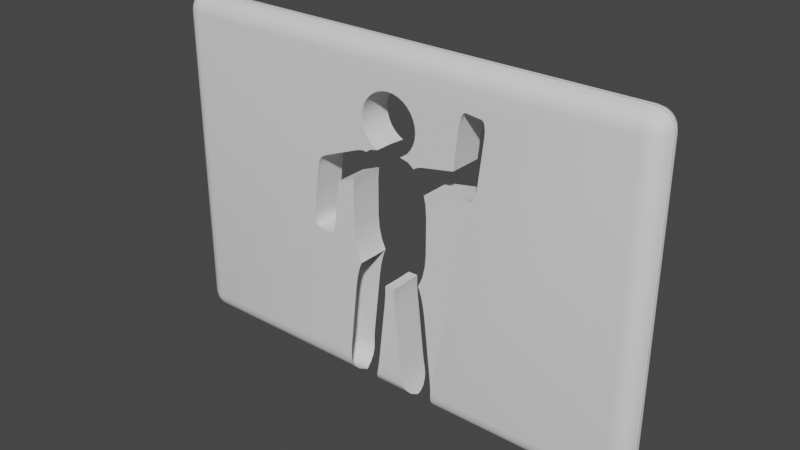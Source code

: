 # Source: wall7_def.blend  (saved by Blender 2.82.7; exported with 4.5.12 LTS)
import bpy
from mathutils import Matrix  # noqa: F401  (used for matrix-valued properties, if any)

bpy.ops.wm.read_factory_settings(use_empty=True)
scene = bpy.context.scene
scene.name = 'Scene'

# ---- collections
col_collection = bpy.data.collections.new('Collection'); scene.collection.children.link(col_collection)

# ---- node groups
ng_auto_smooth = bpy.data.node_groups.new('Auto Smooth', 'GeometryNodeTree')
_s = ng_auto_smooth.interface.new_socket(name='Geometry', in_out='OUTPUT', socket_type='NodeSocketGeometry')
_s = ng_auto_smooth.interface.new_socket(name='Geometry', in_out='INPUT', socket_type='NodeSocketGeometry')
_s = ng_auto_smooth.interface.new_socket(name='Angle', in_out='INPUT', socket_type='NodeSocketFloat')
_s.subtype = 'ANGLE'
_s.min_value = 0.0
_s.max_value = 3.142
ng_auto_smooth.is_modifier = True
_N = ng_auto_smooth.nodes; _L = ng_auto_smooth.links
n0 = _N.new('NodeGroupOutput'); n0.name = 'Group Output'; n0.location = (480, -100)
n1 = _N.new('NodeGroupInput'); n1.name = 'Group Input'; n1.location = (-420, -300)
n2 = _N.new('NodeGroupInput'); n2.name = 'Group Input.001'; n2.location = (-60, -100)
n3 = _N.new('GeometryNodeSetShadeSmooth'); n3.name = 'Set Shade Smooth'; n3.location = (120, -100)
n3.domain = 'EDGE'
n4 = _N.new('GeometryNodeSetShadeSmooth'); n4.name = 'Set Shade Smooth.001'; n4.location = (300, -100)
n5 = _N.new('GeometryNodeInputMeshEdgeAngle'); n5.name = 'Edge Angle'; n5.location = (-420, -220)
n6 = _N.new('GeometryNodeInputEdgeSmooth'); n6.name = 'Is Edge Smooth'; n6.location = (-60, -160)
n7 = _N.new('GeometryNodeInputShadeSmooth'); n7.name = 'Is Face Smooth'; n7.location = (-240, -340)
n8 = _N.new('FunctionNodeBooleanMath'); n8.name = 'Boolean Math'; n8.location = (-60, -220)
n9 = _N.new('FunctionNodeCompare'); n9.name = 'Compare'; n9.location = (-240, -180)
n9.operation = 'LESS_EQUAL'
_L.new(n5.outputs[0], n9.inputs[0])
_L.new(n4.outputs[0], n0.inputs[0])
_L.new(n1.outputs[1], n9.inputs[1])
_L.new(n9.outputs[0], n8.inputs[0])
_L.new(n7.outputs[0], n8.inputs[1])
_L.new(n2.outputs[0], n3.inputs[0])
_L.new(n6.outputs[0], n3.inputs[1])
_L.new(n3.outputs[0], n4.inputs[0])
_L.new(n8.outputs[0], n3.inputs[2])
n0.is_active_output = True

# ---- world
world_world = bpy.data.worlds.new('World'); scene.world = world_world
world_world.use_nodes = True; world_world.node_tree.nodes.clear()
_N = world_world.node_tree.nodes; _L = world_world.node_tree.links
n0 = _N.new('ShaderNodeOutputWorld'); n0.name = 'World Output'; n0.location = (300, 300)
n1 = _N.new('ShaderNodeBackground'); n1.name = 'Background'; n1.location = (10, 300)
n1.inputs[0].default_value = (0.05088, 0.05088, 0.05088, 1.0)
_L.new(n1.outputs[0], n0.inputs[0])
n0.is_active_output = True
world_world.color = (0.05088, 0.05088, 0.05088)
world_world.use_sun_shadow = False
world_world.sun_shadow_jitter_overblur = 0.0

# ---- meshes
me_cube = bpy.data.meshes.new('Cube')
me_cube.from_pydata([(-0.9556, 0.05507, -0.2043), (-0.7623, 0.05507, -1.018), (-0.9331, 0.05507, -0.502), (-0.8671, 0.05507, -0.7796), (-0.2958, 0.05507, 1.783), (-0.9556, 0.05507, 0.633), (-0.4665, 0.05507, 1.744), (-0.9331, 0.05507, 0.9306), (1.025, 0.05507, -0.2043), (1.003, 0.05507, -0.502), (0.9365, 0.05507, -0.7796), (0.8317, 0.05507, -1.018), (0.3652, 0.05507, 1.783), (1.025, 0.05507, 0.633), (0.5359, 0.05507, 1.744), (1.003, 0.05507, 0.9306), (5.558, 0.4, 3.658), (5.558, -0.04166, 4.1), (6.0, -0.04166, 3.658), (5.558, 0.3784, 3.795), (5.558, 0.3157, 3.918), (5.695, 0.3784, 3.658), (5.698, 0.3528, 3.799), (5.694, 0.2936, 3.912), (5.818, 0.3157, 3.658), (5.812, 0.2933, 3.794), (5.792, 0.2513, 3.892), (5.695, -0.04166, 4.078), (5.818, -0.04166, 4.016), (5.558, 0.09484, 4.078), (5.699, 0.09846, 4.053), (5.812, 0.09389, 3.994), (5.558, 0.2179, 4.016), (5.694, 0.2121, 3.993), (5.792, 0.192, 3.951), (5.978, 0.09484, 3.658), (5.916, 0.2179, 3.658), (5.978, -0.04166, 3.795), (5.953, 0.09925, 3.798), (5.894, 0.2119, 3.794), (5.916, -0.04166, 3.918), (5.893, 0.09424, 3.912), (5.851, 0.192, 3.892), (5.558, -0.04166, -4.1), (5.558, 0.4, -3.658), (6.0, -0.04166, -3.658), (5.558, 0.09484, -4.078), (5.558, 0.2179, -4.016), (5.695, -0.04166, -4.078), (5.698, 0.09925, -4.053), (5.694, 0.2119, -3.994), (5.818, -0.04166, -4.016), (5.812, 0.09424, -3.993), (5.792, 0.192, -3.951), (5.695, 0.3784, -3.658), (5.818, 0.3157, -3.658), (5.558, 0.3784, -3.795), (5.699, 0.3528, -3.798), (5.812, 0.2936, -3.794), (5.558, 0.3157, -3.918), (5.694, 0.2933, -3.912), (5.792, 0.2513, -3.892), (5.978, -0.04166, -3.795), (5.916, -0.04166, -3.918), (5.978, 0.09484, -3.658), (5.953, 0.09846, -3.799), (5.894, 0.09389, -3.912), (5.916, 0.2179, -3.658), (5.893, 0.2121, -3.794), (5.851, 0.192, -3.892), (6.0, 0.04166, 3.658), (5.558, 0.04166, 4.1), (5.558, -0.4, 3.658), (5.978, 0.04166, 3.795), (5.916, 0.04166, 3.918), (5.978, -0.09484, 3.658), (5.953, -0.09846, 3.799), (5.894, -0.09389, 3.912), (5.916, -0.2179, 3.658), (5.893, -0.2121, 3.794), (5.851, -0.192, 3.892), (5.558, -0.09484, 4.078), (5.558, -0.2179, 4.016), (5.695, 0.04166, 4.078), (5.698, -0.09925, 4.053), (5.694, -0.2119, 3.994), (5.818, 0.04166, 4.016), (5.812, -0.09424, 3.993), (5.792, -0.192, 3.951), (5.695, -0.3784, 3.658), (5.818, -0.3157, 3.658), (5.558, -0.3784, 3.795), (5.699, -0.3528, 3.798), (5.812, -0.2936, 3.794), (5.558, -0.3157, 3.918), (5.694, -0.2933, 3.912), (5.792, -0.2513, 3.892), (6.0, 0.04166, -3.658), (5.558, -0.4, -3.658), (5.558, 0.04166, -4.1), (5.978, -0.09484, -3.658), (5.916, -0.2179, -3.658), (5.978, 0.04166, -3.795), (5.953, -0.09925, -3.798), (5.894, -0.2119, -3.794), (5.916, 0.04166, -3.918), (5.893, -0.09424, -3.912), (5.851, -0.192, -3.892), (5.558, -0.3784, -3.795), (5.558, -0.3157, -3.918), (5.695, -0.3784, -3.658), (5.698, -0.3528, -3.799), (5.694, -0.2936, -3.912), (5.818, -0.3157, -3.658), (5.812, -0.2933, -3.794), (5.792, -0.2513, -3.892), (5.695, 0.04166, -4.078), (5.818, 0.04166, -4.016), (5.558, -0.09484, -4.078), (5.699, -0.09846, -4.053), (5.812, -0.09389, -3.994), (5.558, -0.2179, -4.016), (5.694, -0.2121, -3.993), (5.792, -0.192, -3.951), (-5.558, 0.4, 3.658), (-6.0, -0.04166, 3.658), (-5.558, -0.04166, 4.1), (-5.695, 0.3784, 3.658), (-5.818, 0.3157, 3.658), (-5.558, 0.3784, 3.795), (-5.699, 0.3528, 3.798), (-5.812, 0.2936, 3.794), (-5.558, 0.3157, 3.918), (-5.694, 0.2933, 3.912), (-5.792, 0.2513, 3.892), (-5.978, -0.04166, 3.795), (-5.916, -0.04166, 3.918), (-5.978, 0.09484, 3.658), (-5.953, 0.09846, 3.799), (-5.894, 0.09389, 3.912), (-5.916, 0.2179, 3.658), (-5.893, 0.2121, 3.794), (-5.851, 0.192, 3.892), (-5.558, 0.09484, 4.078), (-5.558, 0.2179, 4.016), (-5.695, -0.04166, 4.078), (-5.698, 0.09925, 4.053), (-5.694, 0.2119, 3.994), (-5.818, -0.04166, 4.016), (-5.812, 0.09424, 3.993), (-5.792, 0.192, 3.951), (-6.0, -0.04166, -3.658), (-5.558, 0.4, -3.658), (-5.558, -0.04166, -4.1), (-5.978, 0.09484, -3.658), (-5.916, 0.2179, -3.658), (-5.978, -0.04166, -3.795), (-5.953, 0.09925, -3.798), (-5.894, 0.2119, -3.794), (-5.916, -0.04166, -3.918), (-5.893, 0.09424, -3.912), (-5.851, 0.192, -3.892), (-5.558, 0.3784, -3.795), (-5.558, 0.3157, -3.918), (-5.695, 0.3784, -3.658), (-5.698, 0.3528, -3.799), (-5.694, 0.2936, -3.912), (-5.818, 0.3157, -3.658), (-5.812, 0.2933, -3.794), (-5.792, 0.2513, -3.892), (-5.695, -0.04166, -4.078), (-5.818, -0.04166, -4.016), (-5.558, 0.09484, -4.078), (-5.699, 0.09846, -4.053), (-5.812, 0.09389, -3.994), (-5.558, 0.2179, -4.016), (-5.694, 0.2121, -3.993), (-5.792, 0.192, -3.951), (-6.0, 0.04166, 3.658), (-5.558, -0.4, 3.658), (-5.558, 0.04166, 4.1), (-5.978, -0.09484, 3.658), (-5.916, -0.2179, 3.658), (-5.978, 0.04166, 3.795), (-5.953, -0.09925, 3.798), (-5.894, -0.2119, 3.794), (-5.916, 0.04166, 3.918), (-5.893, -0.09424, 3.912), (-5.851, -0.192, 3.892), (-5.558, -0.3784, 3.795), (-5.558, -0.3157, 3.918), (-5.695, -0.3784, 3.658), (-5.698, -0.3528, 3.799), (-5.694, -0.2936, 3.912), (-5.818, -0.3157, 3.658), (-5.812, -0.2933, 3.794), (-5.792, -0.2513, 3.892), (-5.695, 0.04166, 4.078), (-5.818, 0.04166, 4.016), (-5.558, -0.09484, 4.078), (-5.699, -0.09846, 4.053), (-5.812, -0.09389, 3.994), (-5.558, -0.2179, 4.016), (-5.694, -0.2121, 3.993), (-5.792, -0.192, 3.951), (-5.558, 0.04166, -4.1), (-5.558, -0.4, -3.658), (-6.0, 0.04166, -3.658), (-5.558, -0.09484, -4.078), (-5.558, -0.2179, -4.016), (-5.695, 0.04166, -4.078), (-5.698, -0.09925, -4.053), (-5.694, -0.2119, -3.994), (-5.818, 0.04166, -4.016), (-5.812, -0.09424, -3.993), (-5.792, -0.192, -3.951), (-5.695, -0.3784, -3.658), (-5.818, -0.3157, -3.658), (-5.558, -0.3784, -3.795), (-5.699, -0.3528, -3.798), (-5.812, -0.2936, -3.794), (-5.558, -0.3157, -3.918), (-5.694, -0.2933, -3.912), (-5.792, -0.2513, -3.892), (-5.978, 0.04166, -3.795), (-5.916, 0.04166, -3.918), (-5.978, -0.09484, -3.658), (-5.953, -0.09846, -3.799), (-5.894, -0.09389, -3.912), (-5.916, -0.2179, -3.658), (-5.893, -0.2121, -3.794), (-5.851, -0.192, -3.892), (2.2, 0.4, 1.467), (2.2, -0.4, 1.467), (2.391, 0.4, 2.896), (2.391, -0.4, 2.896), (2.385, 0.4, 2.773), (2.385, -0.4, 2.773), (2.311, 0.4, 3.106), (2.311, -0.4, 3.106), (2.259, 0.4, 1.689), (2.259, -0.4, 1.689), (1.784, 0.4, 2.842), (1.784, -0.4, 2.842), (1.933, 0.4, 3.15), (1.933, -0.4, 3.15), (2.236, 0.4, 1.568), (2.236, -0.4, 1.568), (1.807, 0.4, 2.964), (1.807, -0.4, 2.964), (1.888, 0.4, 3.13), (1.888, -0.4, 3.13), (1.843, 0.4, 3.065), (1.843, -0.4, 3.065), (2.379, 0.4, 3.003), (2.379, -0.4, 3.003), (2.351, 0.4, 3.076), (2.351, -0.4, 3.076), (0.5379, 0.4, 1.73), (0.3652, 0.4, 1.771), (-0.4681, 0.4, 1.73), (0.9945, 0.4, 0.9334), (-0.9251, 0.4, 0.9342), (-0.9486, 0.4, 0.633), (-0.9251, 0.4, -0.5048), (-0.8587, 0.4, -0.7803), (0.9945, 0.4, -0.5055), (0.9282, 0.4, -0.7802), (-0.9486, 0.4, -0.2043), (-0.7574, 0.4, -1.009), (0.8269, 0.4, -1.009), (-0.2958, 0.4, 1.771), (1.018, 0.4, 0.633), (1.018, 0.4, 0.3737), (1.018, 0.4, -0.2043), (1.025, -0.4, -0.2043), (1.025, -0.4, 0.633), (0.3652, -0.4, 1.783), (-0.9556, -0.4, 0.633), (-0.7623, -0.4, -1.018), (0.5359, -0.4, 1.744), (-0.8671, -0.4, -0.7796), (-0.2958, -0.4, 1.783), (-0.4665, -0.4, 1.744), (-0.9556, -0.4, -0.2043), (-0.9331, -0.4, -0.502), (1.003, -0.4, 0.9306), (1.003, -0.4, -0.502), (-0.9331, -0.4, 0.9306), (0.8317, -0.4, -1.018), (0.9365, -0.4, -0.7796), (-1.608, -0.4, -0.5562), (-1.608, 0.4, -0.5562), (-1.564, -0.4, -0.491), (-1.564, 0.4, -0.491), (-1.654, -0.4, -0.5756), (-1.654, 0.4, -0.5756), (-2.099, -0.4, -0.4284), (-2.099, 0.4, -0.4284), (-1.505, -0.4, -0.2684), (-1.505, 0.4, -0.2684), (-1.979, -0.4, 0.8849), (-1.979, 0.4, 0.8849), (-2.111, -0.4, -0.3217), (-2.111, 0.4, -0.3217), (-2.071, -0.4, -0.5021), (-2.071, 0.4, -0.5021), (-2.031, -0.4, -0.5315), (-2.031, 0.4, -0.5315), (-2.105, -0.4, -0.1982), (-2.105, 0.4, -0.1982), (-1.527, -0.4, -0.3899), (-1.527, 0.4, -0.3899), (-1.956, -0.4, 1.006), (-1.956, 0.4, 1.006), (-1.92, -0.4, 1.108), (-1.92, 0.4, 1.108), (0.8128, 0.4, 1.706), (0.8128, -0.4, 1.706), (0.9156, -0.4, 1.733), (0.9156, 0.4, 1.733), (2.137, -0.4, 1.375), (2.131, 0.4, 1.37), (2.131, -0.4, 1.37), (1.022, 0.4, 1.138), (1.022, -0.4, 1.138), (2.047, -0.4, 1.33), (2.047, 0.4, 1.33), (2.125, -0.4, 1.367), (2.184, -0.4, 1.417), (2.184, 0.4, 1.417), (2.197, -0.4, 1.462), (2.197, 0.4, 1.462), (1.944, 0.4, 1.303), (1.944, -0.4, 1.303), (1.154, -0.4, 1.776), (1.671, -0.4, 1.868), (1.671, 0.4, 1.868), (1.154, 0.4, 1.776), (0.9469, 0.4, 1.131), (0.9547, -0.4, 1.132), (0.9547, 0.05507, 1.132), (0.7286, 0.4, 1.666), (0.7286, -0.4, 1.666), (0.6816, 0.4, 1.625), (0.6904, -0.4, 1.633), (0.6904, 0.05507, 1.633), (-0.5726, 0.1419, 1.664), (-0.5762, 0.05507, 1.665), (-0.5762, -0.4, 1.665), (-0.5726, 0.4, 1.664), (-0.6419, -0.4, 1.676), (-0.6419, 0.4, 1.676), (-1.799, -0.4, 1.234), (-1.799, 0.4, 1.234), (-1.704, -0.4, 1.281), (-1.704, 0.4, 1.281), (-0.566, 0.4, 1.659), (-1.916, 0.4, 1.113), (-0.8358, -0.4, 1.633), (-0.8358, 0.4, 1.633), (-0.9303, 0.05507, 0.9425), (-0.9223, 0.4, 0.9458), (-0.9303, -0.4, 0.9425), (-0.9586, -0.4, 0.9311), (-1.233, 0.4, 0.8199), (-1.385, 0.4, 0.7587), (-1.385, -0.4, 0.7587), (-0.7343, -0.4, 1.665), (-0.7343, 0.4, 1.665), (-1.829, 0.4, 1.211), (-1.874, -0.4, 1.177), (-1.874, 0.4, 1.177), (-1.916, -0.4, 1.121), (-1.916, -0.4, 1.113), (-1.916, 0.4, 1.121), (0.1592, -0.4, -1.596), (0.1592, 0.4, -1.596), (0.158, -0.4, -1.389), (0.158, 0.4, -1.389), (0.1763, -0.4, -1.817), (0.1763, 0.4, -1.817), (1.116, -0.09484, -4.078), (1.149, 0.2252, -4.008), (1.146, 0.2179, -4.016), (1.116, 0.09484, -4.078), (1.149, -0.2252, -4.008), (1.146, -0.2179, -4.016), (0.1609, -0.4, -1.355), (0.1619, 0.4, -1.343), (0.1609, 0.05507, -1.355), (1.106, 0.03581, -4.099), (1.105, 0.04166, -4.1), (1.106, -0.03581, -4.099), (1.105, -0.04166, -4.1), (1.176, -0.4, -3.261), (1.176, 0.4, -3.261), (1.169, 0.3157, -3.918), (1.179, 0.3408, -3.869), (1.169, -0.3157, -3.918), (1.179, -0.3408, -3.869), (1.193, -0.4, -3.482), (1.193, 0.4, -3.482), (1.194, 0.4, -3.658), (1.185, 0.3784, -3.795), (1.194, 0.3951, -3.689), (1.185, -0.3784, -3.795), (1.194, -0.3951, -3.689), (1.194, -0.4, -3.658), (0.4785, 0.2868, -3.947), (0.4785, -0.2868, -3.947), (0.5104, 0.2179, -4.016), (0.5386, 0.09836, -4.077), (0.5104, -0.2179, -4.016), (0.5386, -0.09836, -4.077), (0.4694, 0.3157, -3.918), (0.4307, 0.3784, -3.795), (0.4694, -0.3157, -3.918), (0.3479, -0.4, -3.354), (0.3479, 0.4, -3.354), (0.4244, 0.3815, -3.775), (0.4244, -0.3815, -3.775), (0.4307, -0.3784, -3.795), (0.8736, -0.4, -1.131), (0.8736, 0.4, -1.131), (0.8252, -0.4, -1.027), (0.8209, 0.4, -1.017), (0.8252, 0.05507, -1.027), (0.5569, 0.04166, -4.1), (0.5569, -0.04166, -4.1), (1.004, -0.4, -1.724), (1.004, 0.4, -1.724), (0.9723, -0.4, -1.506), (0.9723, 0.4, -1.506), (0.54, -0.09484, -4.078), (0.54, 0.09484, -4.078), (0.3798, -0.4, -3.573), (0.3798, 0.4, -3.573), (0.9278, -0.4, -1.303), (0.9278, 0.4, -1.303), (0.3987, -0.4, -3.658), (0.3987, 0.4, -3.658), (-0.8925, -0.4, -1.479), (-0.8925, 0.4, -1.479), (-0.9244, -0.4, -1.698), (-0.9244, 0.4, -1.698), (-0.4587, -0.1499, -4.05), (-0.4587, 0.1499, -4.05), (-0.8479, 0.4, -1.277), (-0.8479, -0.4, -1.277), (-0.4976, 0.04166, -4.1), (-0.4976, -0.04166, -4.1), (-0.4807, 0.09484, -4.078), (-0.4807, -0.09484, -4.078), (-0.3, 0.4, -3.546), (-0.3, -0.4, -3.546), (-0.7568, -0.4, -1.025), (-0.7938, -0.4, -1.105), (-0.7568, 0.05507, -1.025), (-0.7526, 0.4, -1.016), (-0.7938, 0.4, -1.105), (-0.2681, 0.4, -3.328), (-0.2681, -0.4, -3.328), (-0.3591, 0.3784, -3.795), (-0.3591, -0.3784, -3.795), (-0.3446, 0.3857, -3.749), (-0.3446, -0.3857, -3.749), (-0.3987, -0.313, -3.921), (-0.3979, -0.3157, -3.918), (-0.3979, 0.3157, -3.918), (-0.3987, 0.313, -3.921), (-0.3247, 0.4, -3.658), (-0.3247, -0.4, -3.658), (-0.4427, -0.2179, -4.016), (-0.4427, 0.2179, -4.016), (-1.114, 0.3993, -3.663), (-1.114, -0.3993, -3.663), (-1.103, 0.3784, -3.795), (-1.103, -0.3784, -3.795), (-1.099, -0.3542, -3.842), (-1.099, 0.3542, -3.842), (-1.114, 0.4, -3.658), (-1.114, -0.4, -3.658), (-1.096, 0.4, -3.235), (-1.096, -0.4, -3.235), (-1.113, 0.4, -3.456), (-1.113, -0.4, -3.456), (-0.07819, 0.4, -1.363), (-0.07886, -0.4, -1.355), (-0.07886, 0.05507, -1.355), (-0.07819, -0.4, -1.363), (-0.07987, 0.4, -1.343), (-1.07, -0.2514, -3.982), (-1.07, 0.2514, -3.982), (-1.027, -0.1057, -4.073), (-1.027, 0.1057, -4.073), (-1.054, -0.2179, -4.016), (-1.054, 0.2179, -4.016), (-0.09646, -0.4, -1.79), (-0.09646, 0.4, -1.79), (-1.083, -0.3157, -3.918), (-1.083, 0.3157, -3.918), (-0.9856, 0.04166, -4.1), (-0.9856, -0.04166, -4.1), (-1.018, 0.09484, -4.078), (-1.018, -0.09484, -4.078), (-0.07934, 0.4, -1.57), (-0.07934, -0.4, -1.57), (-0.6251, -0.4, 2.146), (-0.6251, 0.4, 2.146), (-0.5603, 0.4, 2.025), (-0.5603, -0.4, 2.025), (0.2997, 0.4, 1.771), (0.3224, -0.4, 1.783), (0.3224, 0.05507, 1.783), (-0.665, -0.4, 2.278), (-0.665, 0.4, 2.278), (0.542, -0.4, 1.947), (0.542, 0.4, 1.947), (0.5186, -0.4, 1.919), (0.5186, 0.4, 1.919), (0.4123, -0.4, 2.998), (0.4123, 0.4, 2.998), (0.2911, -0.4, 3.062), (0.2911, 0.4, 3.062), (0.6058, -0.4, 2.025), (0.6058, 0.4, 2.025), (0.1596, -0.4, 3.102), (0.1596, 0.4, 3.102), (-0.2456, -0.4, 3.062), (-0.2456, 0.4, 3.062), (-0.6784, -0.4, 2.415), (-0.6784, 0.4, 2.415), (-0.2541, 0.4, 1.771), (-0.2768, -0.4, 1.783), (-0.2768, 0.05507, 1.783), (-0.3668, -0.4, 2.998), (-0.3668, 0.4, 2.998), (-0.6658, -0.4, 2.286), (-0.6658, 0.4, 2.286), (0.7105, -0.4, 2.551), (0.7105, 0.4, 2.551), (0.5186, -0.4, 2.91), (0.5186, 0.4, 2.91), (0.6706, -0.4, 2.683), (0.6706, 0.4, 2.683), (0.724, -0.4, 2.415), (0.724, 0.4, 2.415), (-0.4731, 0.4, 1.919), (-0.4731, -0.4, 1.919), (-0.3668, 0.4, 1.832), (-0.3668, -0.4, 1.832), (0.02277, -0.4, 3.116), (0.02277, 0.4, 3.116), (0.7105, -0.4, 2.278), (0.7105, 0.4, 2.278), (0.4123, -0.4, 1.832), (0.4123, 0.4, 1.832), (0.6706, -0.4, 2.146), (0.6706, 0.4, 2.146), (-0.6251, -0.4, 2.683), (-0.6251, 0.4, 2.683), (-0.5603, -0.4, 2.804), (-0.5603, 0.4, 2.804), (-0.665, -0.4, 2.551), (-0.665, 0.4, 2.551), (-0.4731, -0.4, 2.91), (-0.4731, 0.4, 2.91), (-0.114, -0.4, 3.102), (-0.114, 0.4, 3.102), (0.6058, -0.4, 2.804), (0.6058, 0.4, 2.804)], [], [(8, 275, 276, 13), (12, 277, 513, 514), (0, 2, 264, 268), (2, 3, 265, 264), (3, 1, 269, 265), (4, 6, 260, 271), (6, 348, 347, 357, 260), (5, 263, 262, 7), (7, 262, 362, 361), (8, 274, 266, 9), (9, 266, 267, 10), (10, 267, 270, 11), (12, 259, 258, 14), (14, 258, 344, 346), (13, 15, 261, 272), (15, 341, 339, 261), (1, 3, 281, 279), (3, 2, 285, 281), (2, 0, 284, 285), (4, 271, 533, 535), (13, 272, 273, 274, 8), (12, 14, 280, 277), (14, 346, 345, 280), (15, 13, 276, 286), (153, 503, 502, 205), (207, 178, 125, 151), (98, 72, 321, 323, 328, 276, 275, 287, 290, 289, 425, 423, 438, 432, 430, 395, 401, 408), (17, 126, 180, 71), (45, 18, 70, 97), (16, 19, 22, 21), (19, 20, 23, 22), (20, 32, 33, 23), (21, 22, 25, 24), (22, 23, 26, 25), (23, 33, 34, 26), (17, 27, 30, 29), (27, 28, 31, 30), (28, 40, 41, 31), (29, 30, 33, 32), (30, 31, 34, 33), (31, 41, 42, 34), (18, 35, 38, 37), (35, 36, 39, 38), (36, 24, 25, 39), (37, 38, 41, 40), (38, 39, 42, 41), (39, 25, 26, 42), (26, 34, 42), (43, 46, 49, 48), (46, 47, 50, 49), (47, 59, 60, 50), (48, 49, 52, 51), (49, 50, 53, 52), (50, 60, 61, 53), (44, 54, 57, 56), (54, 55, 58, 57), (55, 67, 68, 58), (56, 57, 60, 59), (57, 58, 61, 60), (58, 68, 69, 61), (45, 62, 65, 64), (62, 63, 66, 65), (63, 51, 52, 66), (64, 65, 68, 67), (65, 66, 69, 68), (66, 52, 53, 69), (53, 61, 69), (70, 73, 76, 75), (73, 74, 77, 76), (74, 86, 87, 77), (75, 76, 79, 78), (76, 77, 80, 79), (77, 87, 88, 80), (71, 81, 84, 83), (81, 82, 85, 84), (82, 94, 95, 85), (83, 84, 87, 86), (84, 85, 88, 87), (85, 95, 96, 88), (72, 89, 92, 91), (89, 90, 93, 92), (90, 78, 79, 93), (91, 92, 95, 94), (92, 93, 96, 95), (93, 79, 80, 96), (80, 88, 96), (97, 100, 103, 102), (100, 101, 104, 103), (101, 113, 114, 104), (102, 103, 106, 105), (103, 104, 107, 106), (104, 114, 115, 107), (98, 108, 111, 110), (108, 109, 112, 111), (109, 121, 122, 112), (110, 111, 114, 113), (111, 112, 115, 114), (112, 122, 123, 115), (99, 116, 119, 118), (116, 117, 120, 119), (117, 105, 106, 120), (118, 119, 122, 121), (119, 120, 123, 122), (120, 106, 107, 123), (107, 115, 123), (124, 127, 130, 129), (127, 128, 131, 130), (128, 140, 141, 131), (129, 130, 133, 132), (130, 131, 134, 133), (131, 141, 142, 134), (125, 135, 138, 137), (135, 136, 139, 138), (136, 148, 149, 139), (137, 138, 141, 140), (138, 139, 142, 141), (139, 149, 150, 142), (126, 143, 146, 145), (143, 144, 147, 146), (144, 132, 133, 147), (145, 146, 149, 148), (146, 147, 150, 149), (147, 133, 134, 150), (134, 142, 150), (151, 154, 157, 156), (154, 155, 158, 157), (155, 167, 168, 158), (156, 157, 160, 159), (157, 158, 161, 160), (158, 168, 169, 161), (152, 162, 165, 164), (162, 163, 166, 165), (163, 175, 176, 166), (164, 165, 168, 167), (165, 166, 169, 168), (166, 176, 177, 169), (153, 170, 173, 172), (170, 171, 174, 173), (171, 159, 160, 174), (172, 173, 176, 175), (173, 174, 177, 176), (174, 160, 161, 177), (161, 169, 177), (178, 181, 184, 183), (181, 182, 185, 184), (182, 194, 195, 185), (183, 184, 187, 186), (184, 185, 188, 187), (185, 195, 196, 188), (179, 189, 192, 191), (189, 190, 193, 192), (190, 202, 203, 193), (191, 192, 195, 194), (192, 193, 196, 195), (193, 203, 204, 196), (180, 197, 200, 199), (197, 198, 201, 200), (198, 186, 187, 201), (199, 200, 203, 202), (200, 201, 204, 203), (201, 187, 188, 204), (188, 196, 204), (205, 208, 211, 210), (208, 209, 212, 211), (209, 221, 222, 212), (210, 211, 214, 213), (211, 212, 215, 214), (212, 222, 223, 215), (206, 216, 219, 218), (216, 217, 220, 219), (217, 229, 230, 220), (218, 219, 222, 221), (219, 220, 223, 222), (220, 230, 231, 223), (207, 224, 227, 226), (224, 225, 228, 227), (225, 213, 214, 228), (226, 227, 230, 229), (227, 228, 231, 230), (228, 214, 215, 231), (215, 223, 231), (153, 205, 210, 170), (170, 210, 213, 171), (171, 213, 225, 159), (159, 225, 224, 156), (156, 224, 207, 151), (43, 394, 393, 385, 46), (46, 385, 384, 47), (47, 384, 383, 397, 59), (59, 397, 398, 404, 56), (56, 404, 405, 403, 44), (18, 45, 64, 35), (35, 64, 67, 36), (36, 67, 55, 24), (24, 55, 54, 21), (21, 54, 44, 16), (206, 179, 191, 216), (216, 191, 194, 217), (217, 194, 182, 229), (229, 182, 181, 226), (226, 181, 178, 207), (72, 98, 110, 89), (89, 110, 113, 90), (90, 113, 101, 78), (78, 101, 100, 75), (75, 100, 97, 70), (124, 152, 164, 127), (127, 164, 167, 128), (128, 167, 155, 140), (140, 155, 154, 137), (137, 154, 151, 125), (71, 180, 199, 81), (81, 199, 202, 82), (82, 202, 190, 94), (94, 190, 189, 91), (91, 189, 179, 72), (17, 71, 83, 27), (27, 83, 86, 28), (28, 86, 74, 40), (40, 74, 73, 37), (37, 73, 70, 18), (205, 502, 505, 208), (208, 505, 494, 496, 209), (209, 496, 492, 500, 221), (221, 500, 479, 478, 218), (218, 478, 476, 482, 206), (180, 126, 145, 197), (197, 145, 148, 198), (198, 148, 136, 186), (186, 136, 135, 183), (183, 135, 125, 178), (126, 17, 29, 143), (143, 29, 32, 144), (144, 32, 20, 132), (132, 20, 19, 129), (129, 19, 16, 124), (99, 43, 48, 116), (116, 48, 51, 117), (117, 51, 63, 105), (105, 63, 62, 102), (102, 62, 45, 97), (152, 124, 370, 372, 375, 358, 316, 314, 302, 310, 304, 298, 306, 308, 296, 292, 294, 312, 300, 366, 365, 263, 268, 264, 265, 269, 459, 460, 448, 443, 445, 483, 485, 481), (238, 239, 245, 244), (253, 252, 250, 251), (234, 235, 255, 254), (251, 250, 244, 245), (243, 242, 248, 249), (247, 246, 232, 233), (249, 248, 252, 253), (256, 257, 239, 238), (241, 240, 246, 247), (254, 255, 257, 256), (179, 538, 531, 564, 560, 562, 566, 536, 529, 568, 552, 527, 523, 521, 542, 570, 544, 540, 546, 554, 558, 525, 517, 335, 336, 243, 249, 253, 251, 245, 239, 257, 255, 235, 72), (236, 237, 235, 234), (233, 232, 332, 331), (240, 241, 237, 236), (16, 234, 254, 256, 238, 244, 250, 252, 248, 242, 337, 338, 518, 526, 559, 555, 547, 541, 545, 571, 543, 522, 524, 528, 553, 569, 530, 537, 567, 563, 561, 565, 532, 539, 124), (288, 7, 361, 363), (284, 0, 5, 278), (289, 11, 427, 425), (16, 273, 272, 261, 339, 324, 333, 327, 322, 330, 332, 232, 246, 240, 236, 234), (287, 9, 10, 290), (206, 284, 278, 288, 364, 367, 299, 311, 293, 291, 295, 307, 305, 297, 303), (278, 5, 7, 288), (275, 8, 9, 287), (290, 10, 11, 289), (263, 5, 0, 268), (283, 6, 4, 282), (315, 316, 358, 374), (310, 309, 303, 304), (309, 310, 302, 301), (301, 302, 314, 313), (311, 312, 294, 293), (313, 314, 316, 315), (306, 305, 307, 308), (308, 307, 295, 296), (299, 300, 312, 311), (303, 309, 301, 313, 315, 374, 373, 371, 353, 355, 359, 368, 351, 349, 283, 282, 534, 551, 549, 511, 508, 515, 538, 179, 206), (298, 297, 305, 306), (304, 303, 297, 298), (293, 294, 292, 291), (300, 299, 367, 366), (291, 292, 296, 295), (340, 341, 15, 286), (334, 333, 324, 325), (333, 334, 326, 327), (317, 318, 343, 342), (338, 320, 317, 342, 344, 258, 259, 512, 557, 520, 518), (331, 329, 321, 72, 235, 237, 241, 247, 233), (328, 326, 334, 325, 340, 286, 276), (325, 324, 339, 341, 340), (330, 329, 331, 332), (342, 343, 345, 346, 344), (322, 323, 321, 329, 330), (327, 326, 328, 323, 322), (320, 319, 318, 317), (336, 337, 242, 243), (319, 320, 338, 337, 336, 335), (363, 361, 362, 365, 366, 367, 364), (354, 353, 371, 372, 370), (363, 364, 288), (365, 362, 262, 263), (368, 369, 352, 351), (375, 373, 374, 358), (359, 360, 369, 368), (372, 371, 373, 375), (356, 355, 353, 354), (351, 352, 350, 347, 348, 349), (349, 348, 6, 283), (360, 359, 355, 356), (347, 350, 357), (403, 402, 396, 431, 433, 439, 424, 426, 270, 267, 266, 274, 273, 16, 44), (411, 412, 435, 452, 447, 474), (420, 421, 422, 417, 410, 409, 415, 416), (435, 429, 451, 452), (418, 419, 381, 380), (406, 400, 399, 109, 108), (426, 427, 11, 270), (390, 389, 491, 489), (441, 420, 416, 463, 465, 471), (399, 386, 387, 121, 109), (412, 414, 434, 428, 429, 435), (380, 381, 377, 376), (378, 379, 389, 390, 388), (419, 418, 436, 437), (437, 436, 440, 421, 420, 441), (416, 415, 469, 463), (440, 436, 418, 380, 376, 378, 388, 488, 490, 507, 498, 462, 455, 472), (376, 377, 379, 378), (409, 410, 413, 414, 412, 411), (382, 391, 392, 99, 118), (387, 382, 118, 121), (408, 407, 406, 108, 98), (415, 409, 411, 474, 470, 469), (392, 394, 43, 99), (477, 480, 501, 163, 162), (501, 493, 497, 175, 163), (482, 486, 484, 444, 442, 449, 457, 456, 279, 281, 285, 284, 206), (497, 495, 504, 172, 175), (504, 503, 153, 172), (464, 468, 417, 422), (473, 446, 453, 434, 414, 413), (453, 450, 428, 434), (471, 454, 461, 499, 506, 487, 491, 389, 379, 377, 381, 419, 437, 441), (458, 459, 269, 1), (468, 467, 473, 413, 410, 417), (481, 475, 477, 162, 152), (472, 466, 464, 422, 421, 440), (489, 488, 388, 390), (456, 458, 1, 279), (450, 451, 429, 428), (540, 541, 547, 546), (542, 543, 571, 570), (570, 571, 545, 544), (515, 516, 539, 532, 531, 538), (554, 555, 559, 558), (546, 547, 555, 554), (517, 519, 556, 513, 277, 280, 345, 343, 318, 319, 335), (525, 526, 518, 520, 519, 517), (568, 569, 553, 552), (511, 510, 509, 508), (552, 553, 528, 527), (514, 512, 259, 12), (519, 520, 557, 556), (536, 537, 530, 529), (556, 557, 512, 514, 513), (521, 522, 543, 542), (551, 550, 548, 549), (508, 509, 516, 515), (539, 516, 509, 510, 548, 550, 533, 271, 260, 357, 350, 352, 369, 360, 356, 354, 370, 124), (535, 534, 282, 4), (523, 524, 522, 521), (566, 567, 537, 536), (560, 561, 563, 562), (558, 559, 526, 525), (531, 532, 565, 564), (544, 545, 541, 540), (529, 530, 569, 568), (550, 551, 534, 535, 533), (564, 565, 561, 560), (527, 528, 524, 523), (549, 548, 510, 511), (562, 563, 567, 566)])
me_cube.polygons.foreach_set('use_smooth', [True] * 383)
_uv = me_cube.uv_layers.new(name='UVMap')
_uv.uv.foreach_set('vector', [0.4666, 0.5833, 0.4666, 0.5921, 0.5334, 0.5921, 0.5334, 0.5833, 0.7083, 0.5833, 0.7083, 0.5921, 0.7137, 0.5921, 0.7137, 0.5833, 0.4666, 0.1667, 0.4429, 0.1667, 0.4427, 0.1734, 0.4666, 0.1734, 0.4429, 0.1667, 0.4208, 0.1667, 0.4208, 0.1734, 0.4427, 0.1734, 0.4208, 0.1667, 0.375, 0.1667, 0.375, 0.1734, 0.4208, 0.1734, 0.7917, 0.5833, 0.8133, 0.5833, 0.8135, 0.5766, 0.7917, 0.5766, 0.8133, 0.5833, 0.8271, 0.5833, 0.8266, 0.5816, 0.8258, 0.5766, 0.8135, 0.5766, 0.5334, 0.1667, 0.5334, 0.1734, 0.5573, 0.1734, 0.5571, 0.1667, 0.5571, 0.1667, 0.5573, 0.1734, 0.5583, 0.1734, 0.558, 0.1667, 0.4666, 0.5833, 0.4666, 0.5766, 0.4427, 0.5766, 0.4429, 0.5833, 0.4429, 0.5833, 0.4427, 0.5766, 0.4208, 0.5766, 0.4208, 0.5833, 0.4208, 0.5833, 0.4208, 0.5766, 0.375, 0.5766, 0.375, 0.5833, 0.7083, 0.5833, 0.7083, 0.5766, 0.6865, 0.5766, 0.6867, 0.5833, 0.6867, 0.5833, 0.6865, 0.5766, 0.6683, 0.5766, 0.6672, 0.5833, 0.5334, 0.5833, 0.5571, 0.5833, 0.5573, 0.5766, 0.5334, 0.5766, 0.5571, 0.5833, 0.5731, 0.5833, 0.573, 0.5766, 0.5573, 0.5766, 0.375, 0.1667, 0.4208, 0.1667, 0.4208, 0.1579, 0.375, 0.1579, 0.4208, 0.1667, 0.4429, 0.1667, 0.4429, 0.1579, 0.4208, 0.1579, 0.4429, 0.1667, 0.4666, 0.1667, 0.4666, 0.1579, 0.4429, 0.1579, 0.7917, 0.5833, 0.7917, 0.5766, 0.7865, 0.5766, 0.7893, 0.5833, 0.5334, 0.5833, 0.5334, 0.5766, 0.5127, 0.5766, 0.4666, 0.5766, 0.4666, 0.5833, 0.7083, 0.5833, 0.6867, 0.5833, 0.6867, 0.5921, 0.7083, 0.5921, 0.6867, 0.5833, 0.6672, 0.5833, 0.6672, 0.5921, 0.6867, 0.5921, 0.5571, 0.5833, 0.5334, 0.5833, 0.5334, 0.5921, 0.5571, 0.5921, 0.1342, 0.638, 0.2295, 0.638, 0.2295, 0.612, 0.1342, 0.612, 0.3885, 0.138, 0.6115, 0.138, 0.6115, 0.112, 0.3885, 0.112, 0.3885, 0.7592, 0.6115, 0.7592, 0.5419, 0.8305, 0.5418, 0.8306, 0.5417, 0.8307, 0.5193, 0.8536, 0.4938, 0.8536, 0.4847, 0.8541, 0.4762, 0.8555, 0.469, 0.8577, 0.4687, 0.8578, 0.4655, 0.8568, 0.4603, 0.8557, 0.4541, 0.8547, 0.4474, 0.8541, 0.4006, 0.8505, 0.3938, 0.8501, 0.3885, 0.8501, 0.6342, 0.638, 0.8658, 0.638, 0.8658, 0.612, 0.6342, 0.612, 0.3885, 0.638, 0.6115, 0.638, 0.6115, 0.612, 0.3885, 0.612, 0.6115, 0.4908, 0.6157, 0.4908, 0.6158, 0.4937, 0.6115, 0.4936, 0.6157, 0.4908, 0.6194, 0.4908, 0.6193, 0.4936, 0.6158, 0.4937, 0.6194, 0.4908, 0.625, 0.4908, 0.625, 0.4936, 0.6193, 0.4936, 0.6115, 0.4936, 0.6158, 0.4937, 0.6157, 0.4961, 0.6115, 0.4962, 0.6158, 0.4937, 0.6193, 0.4936, 0.6187, 0.4957, 0.6157, 0.4961, 0.6193, 0.4936, 0.625, 0.4936, 0.625, 0.4957, 0.6187, 0.4957, 0.6342, 0.638, 0.6314, 0.638, 0.6313, 0.5942, 0.6342, 0.5954, 0.6314, 0.638, 0.6288, 0.638, 0.6289, 0.5957, 0.6313, 0.5942, 0.6288, 0.638, 0.6194, 0.638, 0.6193, 0.5955, 0.6289, 0.5957, 0.6342, 0.5954, 0.6313, 0.5942, 0.6314, 0.5587, 0.6342, 0.5569, 0.6313, 0.5942, 0.6289, 0.5957, 0.6293, 0.565, 0.6314, 0.5587, 0.6289, 0.5957, 0.6193, 0.5955, 0.6187, 0.565, 0.6293, 0.565, 0.6115, 0.638, 0.6115, 0.5954, 0.6158, 0.594, 0.6157, 0.638, 0.6115, 0.5954, 0.6115, 0.5569, 0.6157, 0.5588, 0.6158, 0.594, 0.6115, 0.5569, 0.6115, 0.4962, 0.6157, 0.4961, 0.6157, 0.5588, 0.6157, 0.638, 0.6158, 0.594, 0.6193, 0.5955, 0.6194, 0.638, 0.6158, 0.594, 0.6157, 0.5588, 0.6187, 0.565, 0.6193, 0.5955, 0.6157, 0.5588, 0.6157, 0.4961, 0.6187, 0.4957, 0.6187, 0.565, 0.6187, 0.4957, 0.625, 0.4957, 0.6187, 0.5, 0.3658, 0.638, 0.3658, 0.5954, 0.3687, 0.594, 0.3686, 0.638, 0.3658, 0.5954, 0.3658, 0.5569, 0.3686, 0.5588, 0.3687, 0.594, 0.3658, 0.5569, 0.3658, 0.5, 0.3686, 0.5, 0.3686, 0.5588, 0.3686, 0.638, 0.3687, 0.594, 0.3711, 0.5955, 0.3712, 0.638, 0.3687, 0.594, 0.3686, 0.5588, 0.3707, 0.565, 0.3711, 0.5955, 0.3686, 0.5588, 0.3686, 0.5, 0.3707, 0.5, 0.3707, 0.565, 0.3885, 0.4908, 0.3885, 0.4936, 0.3842, 0.4937, 0.3843, 0.4908, 0.3885, 0.4936, 0.3885, 0.4962, 0.3843, 0.4961, 0.3842, 0.4937, 0.3885, 0.4962, 0.3885, 0.5569, 0.3843, 0.5587, 0.3843, 0.4961, 0.3843, 0.4908, 0.3842, 0.4937, 0.3807, 0.4936, 0.3806, 0.4908, 0.3842, 0.4937, 0.3843, 0.4961, 0.3813, 0.4957, 0.3807, 0.4936, 0.3843, 0.4961, 0.3843, 0.5587, 0.3813, 0.565, 0.3813, 0.4957, 0.3885, 0.638, 0.3843, 0.638, 0.3842, 0.5942, 0.3885, 0.5954, 0.3843, 0.638, 0.3806, 0.638, 0.3807, 0.5957, 0.3842, 0.5942, 0.3806, 0.638, 0.3712, 0.638, 0.3711, 0.5955, 0.3807, 0.5957, 0.3885, 0.5954, 0.3842, 0.5942, 0.3843, 0.5587, 0.3885, 0.5569, 0.3842, 0.5942, 0.3807, 0.5957, 0.3813, 0.565, 0.3843, 0.5587, 0.3807, 0.5957, 0.3711, 0.5955, 0.3707, 0.565, 0.3813, 0.565, 0.3707, 0.565, 0.3707, 0.5, 0.375, 0.565, 0.6115, 0.612, 0.6157, 0.612, 0.6158, 0.6558, 0.6115, 0.6546, 0.6157, 0.612, 0.6194, 0.612, 0.6193, 0.6543, 0.6158, 0.6558, 0.6194, 0.612, 0.6288, 0.612, 0.6289, 0.6545, 0.6193, 0.6543, 0.6115, 0.6546, 0.6158, 0.6558, 0.6157, 0.6913, 0.6115, 0.6931, 0.6158, 0.6558, 0.6193, 0.6543, 0.6187, 0.685, 0.6157, 0.6913, 0.6193, 0.6543, 0.6289, 0.6545, 0.6293, 0.685, 0.6187, 0.685, 0.6342, 0.612, 0.6342, 0.6546, 0.6313, 0.656, 0.6314, 0.612, 0.6342, 0.6546, 0.6342, 0.6931, 0.6314, 0.6912, 0.6313, 0.656, 0.6342, 0.6931, 0.6342, 0.75, 0.6314, 0.75, 0.6314, 0.6912, 0.6314, 0.612, 0.6313, 0.656, 0.6289, 0.6545, 0.6288, 0.612, 0.6313, 0.656, 0.6314, 0.6912, 0.6293, 0.685, 0.6289, 0.6545, 0.6314, 0.6912, 0.6314, 0.75, 0.6293, 0.75, 0.6293, 0.685, 0.6115, 0.7592, 0.6115, 0.7564, 0.6158, 0.7563, 0.6157, 0.7592, 0.6115, 0.7564, 0.6115, 0.7538, 0.6157, 0.7539, 0.6158, 0.7563, 0.6115, 0.7538, 0.6115, 0.6931, 0.6157, 0.6913, 0.6157, 0.7539, 0.6157, 0.7592, 0.6158, 0.7563, 0.6193, 0.7564, 0.6194, 0.7592, 0.6158, 0.7563, 0.6157, 0.7539, 0.6187, 0.7543, 0.6193, 0.7564, 0.6157, 0.7539, 0.6157, 0.6913, 0.6187, 0.685, 0.6187, 0.7543, 0.6187, 0.685, 0.625, 0.685, 0.6187, 0.75, 0.3885, 0.612, 0.3885, 0.6546, 0.3842, 0.656, 0.3843, 0.612, 0.3885, 0.6546, 0.3885, 0.6931, 0.3843, 0.6912, 0.3842, 0.656, 0.3885, 0.6931, 0.3885, 0.7538, 0.3843, 0.7539, 0.3843, 0.6912, 0.3843, 0.612, 0.3842, 0.656, 0.3807, 0.6545, 0.3806, 0.612, 0.3842, 0.656, 0.3843, 0.6912, 0.3813, 0.685, 0.3807, 0.6545, 0.3843, 0.6912, 0.3843, 0.7539, 0.3813, 0.7543, 0.3813, 0.685, 0.3885, 0.7592, 0.3843, 0.7592, 0.3842, 0.7563, 0.3885, 0.7564, 0.3843, 0.7592, 0.3806, 0.7592, 0.3807, 0.7564, 0.3842, 0.7563, 0.3806, 0.7592, 0.375, 0.7592, 0.375, 0.7564, 0.3807, 0.7564, 0.3885, 0.7564, 0.3842, 0.7563, 0.3843, 0.7539, 0.3885, 0.7538, 0.3842, 0.7563, 0.3807, 0.7564, 0.3813, 0.7543, 0.3843, 0.7539, 0.3807, 0.7564, 0.375, 0.7564, 0.375, 0.7543, 0.3813, 0.7543, 0.3658, 0.612, 0.3686, 0.612, 0.3687, 0.6558, 0.3658, 0.6546, 0.3686, 0.612, 0.3712, 0.612, 0.3711, 0.6543, 0.3687, 0.6558, 0.3712, 0.612, 0.3806, 0.612, 0.3807, 0.6545, 0.3711, 0.6543, 0.3658, 0.6546, 0.3687, 0.6558, 0.3686, 0.6913, 0.3658, 0.6931, 0.3687, 0.6558, 0.3711, 0.6543, 0.3707, 0.685, 0.3686, 0.6913, 0.3711, 0.6543, 0.3807, 0.6545, 0.3813, 0.685, 0.3707, 0.685, 0.3813, 0.685, 0.3813, 0.75, 0.375, 0.685, 0.6115, 0.2592, 0.6115, 0.2564, 0.6158, 0.2563, 0.6157, 0.2592, 0.6115, 0.2564, 0.6115, 0.2538, 0.6157, 0.2539, 0.6158, 0.2563, 0.6115, 0.2538, 0.6115, 0.1931, 0.6157, 0.1913, 0.6157, 0.2539, 0.6157, 0.2592, 0.6158, 0.2563, 0.6193, 0.2564, 0.6194, 0.2592, 0.6158, 0.2563, 0.6157, 0.2539, 0.6187, 0.2543, 0.6193, 0.2564, 0.6157, 0.2539, 0.6157, 0.1913, 0.6187, 0.185, 0.6187, 0.2543, 0.6115, 0.112, 0.6157, 0.112, 0.6158, 0.1558, 0.6115, 0.1546, 0.6157, 0.112, 0.6194, 0.112, 0.6193, 0.1543, 0.6158, 0.1558, 0.6194, 0.112, 0.625, 0.112, 0.625, 0.1545, 0.6193, 0.1543, 0.6115, 0.1546, 0.6158, 0.1558, 0.6157, 0.1913, 0.6115, 0.1931, 0.6158, 0.1558, 0.6193, 0.1543, 0.6187, 0.185, 0.6157, 0.1913, 0.6193, 0.1543, 0.625, 0.1545, 0.625, 0.185, 0.6187, 0.185, 0.8658, 0.638, 0.8658, 0.5954, 0.8687, 0.594, 0.8686, 0.638, 0.8658, 0.5954, 0.8658, 0.5569, 0.8686, 0.5588, 0.8687, 0.594, 0.8658, 0.5569, 0.8658, 0.5, 0.8686, 0.5, 0.8686, 0.5588, 0.8686, 0.638, 0.8687, 0.594, 0.8711, 0.5955, 0.8712, 0.638, 0.8687, 0.594, 0.8686, 0.5588, 0.8707, 0.565, 0.8711, 0.5955, 0.8686, 0.5588, 0.8686, 0.5, 0.8707, 0.5, 0.8707, 0.565, 0.6187, 0.2543, 0.6187, 0.25, 0.625, 0.2543, 0.3885, 0.112, 0.3885, 0.1546, 0.3842, 0.156, 0.3843, 0.112, 0.3885, 0.1546, 0.3885, 0.1931, 0.3843, 0.1912, 0.3842, 0.156, 0.3885, 0.1931, 0.3885, 0.2538, 0.3843, 0.2539, 0.3843, 0.1912, 0.3843, 0.112, 0.3842, 0.156, 0.3807, 0.1545, 0.3806, 0.112, 0.3842, 0.156, 0.3843, 0.1912, 0.3813, 0.185, 0.3807, 0.1545, 0.3843, 0.1912, 0.3843, 0.2539, 0.3813, 0.2543, 0.3813, 0.185, 0.3885, 0.2592, 0.3843, 0.2592, 0.3842, 0.2563, 0.3885, 0.2564, 0.3843, 0.2592, 0.3806, 0.2592, 0.3807, 0.2564, 0.3842, 0.2563, 0.3806, 0.2592, 0.375, 0.2592, 0.375, 0.2564, 0.3807, 0.2564, 0.3885, 0.2564, 0.3842, 0.2563, 0.3843, 0.2539, 0.3885, 0.2538, 0.3842, 0.2563, 0.3807, 0.2564, 0.3813, 0.2543, 0.3843, 0.2539, 0.3807, 0.2564, 0.375, 0.2564, 0.375, 0.2543, 0.3813, 0.2543, 0.1342, 0.638, 0.1314, 0.638, 0.1313, 0.5942, 0.1342, 0.5954, 0.1314, 0.638, 0.1288, 0.638, 0.1289, 0.5957, 0.1313, 0.5942, 0.1288, 0.638, 0.125, 0.638, 0.125, 0.5955, 0.1289, 0.5957, 0.1342, 0.5954, 0.1313, 0.5942, 0.1314, 0.5587, 0.1342, 0.5569, 0.1313, 0.5942, 0.1289, 0.5957, 0.1293, 0.565, 0.1314, 0.5587, 0.1289, 0.5957, 0.125, 0.5955, 0.125, 0.565, 0.1293, 0.565, 0.3813, 0.185, 0.3813, 0.25, 0.375, 0.185, 0.6115, 0.138, 0.6115, 0.09536, 0.6158, 0.09398, 0.6157, 0.138, 0.6115, 0.09536, 0.6115, 0.05691, 0.6157, 0.05878, 0.6158, 0.09398, 0.6115, 0.05691, 0.6115, 0.0, 0.6157, 0.0, 0.6157, 0.05878, 0.6157, 0.138, 0.6158, 0.09398, 0.6193, 0.09555, 0.6194, 0.138, 0.6158, 0.09398, 0.6157, 0.05878, 0.6187, 0.06499, 0.6193, 0.09555, 0.6157, 0.05878, 0.6157, 0.0, 0.6187, 0.0, 0.6187, 0.06499, 0.6115, 0.9908, 0.6157, 0.9908, 0.6158, 0.9937, 0.6115, 0.9936, 0.6157, 0.9908, 0.6194, 0.9908, 0.6193, 0.9936, 0.6158, 0.9937, 0.6194, 0.9908, 0.625, 0.9908, 0.625, 0.9936, 0.6193, 0.9936, 0.6115, 0.9936, 0.6158, 0.9937, 0.6157, 0.9961, 0.6115, 0.9962, 0.6158, 0.9937, 0.6193, 0.9936, 0.6187, 0.9957, 0.6157, 0.9961, 0.6193, 0.9936, 0.625, 0.9936, 0.625, 0.9957, 0.6187, 0.9957, 0.8658, 0.612, 0.8686, 0.612, 0.8687, 0.6558, 0.8658, 0.6546, 0.8686, 0.612, 0.8712, 0.612, 0.8711, 0.6543, 0.8687, 0.6558, 0.8712, 0.612, 0.875, 0.612, 0.875, 0.6545, 0.8711, 0.6543, 0.8658, 0.6546, 0.8687, 0.6558, 0.8686, 0.6913, 0.8658, 0.6931, 0.8687, 0.6558, 0.8711, 0.6543, 0.8707, 0.685, 0.8686, 0.6913, 0.8711, 0.6543, 0.875, 0.6545, 0.875, 0.685, 0.8707, 0.685, 0.6187, 0.06499, 0.6187, 0.0, 0.625, 0.06499, 0.1342, 0.612, 0.1342, 0.6546, 0.1313, 0.656, 0.1314, 0.612, 0.1342, 0.6546, 0.1342, 0.6931, 0.1314, 0.6912, 0.1313, 0.656, 0.1342, 0.6931, 0.1342, 0.75, 0.1314, 0.75, 0.1314, 0.6912, 0.1314, 0.612, 0.1313, 0.656, 0.1289, 0.6545, 0.1288, 0.612, 0.1313, 0.656, 0.1314, 0.6912, 0.1293, 0.685, 0.1289, 0.6545, 0.1314, 0.6912, 0.1314, 0.75, 0.1293, 0.75, 0.1293, 0.685, 0.3885, 0.9908, 0.3885, 0.9936, 0.3842, 0.9937, 0.3843, 0.9908, 0.3885, 0.9936, 0.3885, 0.9962, 0.3843, 0.9961, 0.3842, 0.9937, 0.3885, 0.9962, 0.3885, 1.0, 0.3843, 1.0, 0.3843, 0.9961, 0.3843, 0.9908, 0.3842, 0.9937, 0.3807, 0.9936, 0.3806, 0.9908, 0.3842, 0.9937, 0.3843, 0.9961, 0.3813, 0.9957, 0.3807, 0.9936, 0.3843, 0.9961, 0.3843, 1.0, 0.3813, 1.0, 0.3813, 0.9957, 0.3885, 0.138, 0.3843, 0.138, 0.3842, 0.09423, 0.3885, 0.09536, 0.3843, 0.138, 0.3806, 0.138, 0.3807, 0.09566, 0.3842, 0.09423, 0.3806, 0.138, 0.375, 0.138, 0.375, 0.09555, 0.3807, 0.09566, 0.3885, 0.09536, 0.3842, 0.09423, 0.3843, 0.05871, 0.3885, 0.05691, 0.3842, 0.09423, 0.3807, 0.09566, 0.3813, 0.06499, 0.3843, 0.05871, 0.3807, 0.09566, 0.375, 0.09555, 0.375, 0.06499, 0.3813, 0.06499, 0.1293, 0.685, 0.1293, 0.75, 0.125, 0.685, 0.1342, 0.638, 0.1342, 0.612, 0.1314, 0.612, 0.1314, 0.638, 0.1314, 0.638, 0.1314, 0.612, 0.1288, 0.612, 0.1288, 0.638, 0.1288, 0.638, 0.1288, 0.612, 0.125, 0.612, 0.125, 0.638, 0.3806, 0.112, 0.3806, 0.138, 0.3843, 0.138, 0.3843, 0.112, 0.3843, 0.112, 0.3843, 0.138, 0.3885, 0.138, 0.3885, 0.112, 0.3658, 0.638, 0.273, 0.638, 0.273, 0.6362, 0.2733, 0.5954, 0.3658, 0.5954, 0.3658, 0.5954, 0.2733, 0.5954, 0.2739, 0.5569, 0.3658, 0.5569, 0.3658, 0.5569, 0.2739, 0.5569, 0.2739, 0.5527, 0.2743, 0.5, 0.3658, 0.5, 0.3806, 0.4908, 0.3806, 0.3993, 0.3821, 0.3996, 0.3843, 0.3997, 0.3843, 0.4908, 0.3843, 0.4908, 0.3843, 0.3997, 0.3875, 0.3999, 0.3885, 0.3999, 0.3885, 0.4908, 0.6115, 0.638, 0.3885, 0.638, 0.3885, 0.5954, 0.6115, 0.5954, 0.6115, 0.5954, 0.3885, 0.5954, 0.3885, 0.5569, 0.6115, 0.5569, 0.6115, 0.5569, 0.3885, 0.5569, 0.3885, 0.4962, 0.6115, 0.4962, 0.6115, 0.4962, 0.3885, 0.4962, 0.3885, 0.4936, 0.6115, 0.4936, 0.6115, 0.4936, 0.3885, 0.4936, 0.3885, 0.4908, 0.6115, 0.4908, 0.3885, 0.9908, 0.6115, 0.9908, 0.6115, 0.9936, 0.3885, 0.9936, 0.3885, 0.9936, 0.6115, 0.9936, 0.6115, 0.9962, 0.3885, 0.9962, 0.3885, 0.9962, 0.6115, 0.9962, 0.6115, 1.0, 0.3885, 1.0, 0.3885, 0.05691, 0.6115, 0.05691, 0.6115, 0.09536, 0.3885, 0.09536, 0.3885, 0.09536, 0.6115, 0.09536, 0.6115, 0.138, 0.3885, 0.138, 0.6115, 0.7592, 0.3885, 0.7592, 0.3885, 0.7564, 0.6115, 0.7564, 0.6115, 0.7564, 0.3885, 0.7564, 0.3885, 0.7538, 0.6115, 0.7538, 0.6115, 0.7538, 0.3885, 0.7538, 0.3885, 0.6931, 0.6115, 0.6931, 0.6115, 0.6931, 0.3885, 0.6931, 0.3885, 0.6546, 0.6115, 0.6546, 0.6115, 0.6546, 0.3885, 0.6546, 0.3885, 0.612, 0.6115, 0.612, 0.6115, 0.2592, 0.3885, 0.2592, 0.3885, 0.2564, 0.6115, 0.2564, 0.6115, 0.2564, 0.3885, 0.2564, 0.3885, 0.2538, 0.6115, 0.2538, 0.6115, 0.2538, 0.3885, 0.2538, 0.3885, 0.1931, 0.6115, 0.1931, 0.6115, 0.1931, 0.3885, 0.1931, 0.3885, 0.1546, 0.6115, 0.1546, 0.6115, 0.1546, 0.3885, 0.1546, 0.3885, 0.112, 0.6115, 0.112, 0.6342, 0.612, 0.8658, 0.612, 0.8658, 0.6546, 0.6342, 0.6546, 0.6342, 0.6546, 0.8658, 0.6546, 0.8658, 0.6931, 0.6342, 0.6931, 0.6342, 0.6931, 0.8658, 0.6931, 0.8658, 0.75, 0.6342, 0.75, 0.6194, 0.7592, 0.6194, 0.9908, 0.6157, 0.9908, 0.6157, 0.7592, 0.6157, 0.7592, 0.6157, 0.9908, 0.6115, 0.9908, 0.6115, 0.7592, 0.6342, 0.638, 0.6342, 0.612, 0.6314, 0.612, 0.6314, 0.638, 0.6314, 0.638, 0.6314, 0.612, 0.6288, 0.612, 0.6288, 0.638, 0.6288, 0.638, 0.6288, 0.612, 0.6194, 0.612, 0.6194, 0.638, 0.6194, 0.638, 0.6194, 0.612, 0.6157, 0.612, 0.6157, 0.638, 0.6157, 0.638, 0.6157, 0.612, 0.6115, 0.612, 0.6115, 0.638, 0.1342, 0.612, 0.2295, 0.612, 0.2288, 0.6546, 0.1342, 0.6546, 0.1342, 0.6546, 0.2288, 0.6546, 0.2286, 0.658, 0.228, 0.6931, 0.1342, 0.6931, 0.1342, 0.6931, 0.228, 0.6931, 0.2277, 0.7126, 0.2274, 0.75, 0.1342, 0.75, 0.3806, 0.9908, 0.3806, 0.8976, 0.3829, 0.8979, 0.3843, 0.898, 0.3843, 0.9908, 0.3843, 0.9908, 0.3843, 0.898, 0.3883, 0.8982, 0.3885, 0.8982, 0.3885, 0.9908, 0.8658, 0.612, 0.8658, 0.638, 0.8686, 0.638, 0.8686, 0.612, 0.8686, 0.612, 0.8686, 0.638, 0.8712, 0.638, 0.8712, 0.612, 0.8712, 0.612, 0.8712, 0.638, 0.875, 0.638, 0.875, 0.612, 0.6194, 0.138, 0.6194, 0.112, 0.6157, 0.112, 0.6157, 0.138, 0.6157, 0.138, 0.6157, 0.112, 0.6115, 0.112, 0.6115, 0.138, 0.8658, 0.638, 0.6342, 0.638, 0.6342, 0.5954, 0.8658, 0.5954, 0.8658, 0.5954, 0.6342, 0.5954, 0.6342, 0.5569, 0.8658, 0.5569, 0.8658, 0.5569, 0.6342, 0.5569, 0.6342, 0.5, 0.8658, 0.5, 0.6194, 0.2592, 0.6194, 0.4908, 0.6157, 0.4908, 0.6157, 0.2592, 0.6157, 0.2592, 0.6157, 0.4908, 0.6115, 0.4908, 0.6115, 0.2592, 0.3658, 0.612, 0.3658, 0.638, 0.3686, 0.638, 0.3686, 0.612, 0.3686, 0.612, 0.3686, 0.638, 0.3712, 0.638, 0.3712, 0.612, 0.3712, 0.612, 0.3712, 0.638, 0.3806, 0.638, 0.3806, 0.612, 0.3806, 0.612, 0.3806, 0.638, 0.3843, 0.638, 0.3843, 0.612, 0.3843, 0.612, 0.3843, 0.638, 0.3885, 0.638, 0.3885, 0.612, 0.3885, 0.2592, 0.6115, 0.2592, 0.5369, 0.3369, 0.5359, 0.336, 0.5342, 0.3351, 0.5339, 0.3351, 0.5338, 0.335, 0.5307, 0.3342, 0.527, 0.3338, 0.494, 0.3311, 0.4902, 0.331, 0.4869, 0.3313, 0.4847, 0.3319, 0.4838, 0.3327, 0.4825, 0.3405, 0.483, 0.3415, 0.485, 0.3424, 0.4881, 0.3432, 0.4918, 0.3437, 0.5231, 0.3462, 0.525, 0.3493, 0.5193, 0.3552, 0.4938, 0.3552, 0.4846, 0.3557, 0.4762, 0.3571, 0.4692, 0.3592, 0.469, 0.3593, 0.4663, 0.3585, 0.4611, 0.3573, 0.4549, 0.3564, 0.4482, 0.3557, 0.4014, 0.3522, 0.3946, 0.3518, 0.3885, 0.3518, 0.6714, 0.5715, 0.6714, 0.5885, 0.8286, 0.5885, 0.8286, 0.5715, 0.875, 0.5885, 0.875, 0.5715, 0.8463, 0.5715, 0.8463, 0.5885, 0.5963, 0.5715, 0.5963, 0.5885, 0.625, 0.5885, 0.625, 0.5715, 0.8463, 0.5885, 0.8463, 0.5715, 0.8286, 0.5715, 0.8286, 0.5885, 0.5786, 0.1615, 0.5786, 0.1785, 0.5963, 0.1785, 0.5963, 0.1615, 0.4037, 0.5885, 0.4037, 0.5715, 0.375, 0.5715, 0.375, 0.5885, 0.5963, 0.1615, 0.5963, 0.1785, 0.625, 0.1785, 0.625, 0.1615, 0.6537, 0.5715, 0.6537, 0.5885, 0.6714, 0.5885, 0.6714, 0.5715, 0.4214, 0.5885, 0.4214, 0.5715, 0.4037, 0.5715, 0.4037, 0.5885, 0.625, 0.5715, 0.625, 0.5885, 0.6537, 0.5885, 0.6537, 0.5715, 0.6115, 0.9908, 0.5697, 0.8889, 0.5736, 0.8891, 0.5778, 0.8889, 0.5818, 0.888, 0.5855, 0.8867, 0.5887, 0.8849, 0.5914, 0.8826, 0.5934, 0.8801, 0.5946, 0.8774, 0.595, 0.8745, 0.5946, 0.8717, 0.5934, 0.8689, 0.5914, 0.8664, 0.5887, 0.8642, 0.5855, 0.8624, 0.5818, 0.861, 0.5778, 0.8602, 0.5736, 0.8599, 0.5694, 0.8602, 0.5654, 0.861, 0.5617, 0.8624, 0.5594, 0.8637, 0.5541, 0.851, 0.557, 0.8402, 0.5867, 0.8378, 0.5904, 0.8374, 0.5934, 0.8366, 0.5954, 0.8357, 0.596, 0.8347, 0.5947, 0.8269, 0.5938, 0.826, 0.5915, 0.8254, 0.5883, 0.8252, 0.6115, 0.7592, 0.5786, 0.5715, 0.5786, 0.5885, 0.5963, 0.5885, 0.5963, 0.5715, 0.375, 0.5885, 0.375, 0.5715, 0.373, 0.5715, 0.373, 0.5885, 0.4214, 0.5715, 0.4214, 0.5885, 0.5786, 0.5885, 0.5786, 0.5715, 0.6115, 0.4908, 0.5883, 0.4248, 0.5915, 0.4246, 0.5938, 0.424, 0.5947, 0.4231, 0.596, 0.4153, 0.5954, 0.4143, 0.5934, 0.4134, 0.5904, 0.4126, 0.5867, 0.4122, 0.557, 0.4098, 0.5541, 0.399, 0.5594, 0.3863, 0.5617, 0.3876, 0.5654, 0.389, 0.5694, 0.3898, 0.5736, 0.3901, 0.5778, 0.3898, 0.5818, 0.389, 0.5855, 0.3876, 0.5887, 0.3858, 0.5914, 0.3836, 0.5934, 0.3811, 0.5946, 0.3783, 0.595, 0.3755, 0.5946, 0.3726, 0.5934, 0.3699, 0.5914, 0.3674, 0.5887, 0.3651, 0.5855, 0.3633, 0.5818, 0.362, 0.5778, 0.3611, 0.5736, 0.3609, 0.5697, 0.3611, 0.6115, 0.2592, 0.5571, 0.1579, 0.5571, 0.1667, 0.558, 0.1667, 0.558, 0.1579, 0.4666, 0.1579, 0.4666, 0.1667, 0.5334, 0.1667, 0.5334, 0.1579, 0.375, 0.5921, 0.375, 0.5833, 0.373, 0.5833, 0.373, 0.5921, 0.6115, 0.4908, 0.5114, 0.3962, 0.5193, 0.3962, 0.5285, 0.3957, 0.5345, 0.3947, 0.5347, 0.3963, 0.5397, 0.4155, 0.5406, 0.4176, 0.5418, 0.4194, 0.5432, 0.4205, 0.5446, 0.4208, 0.5447, 0.4208, 0.5478, 0.4216, 0.5515, 0.4221, 0.5845, 0.4247, 0.5883, 0.4248, 0.4429, 0.5921, 0.4429, 0.5833, 0.4208, 0.5833, 0.4208, 0.5921, 0.3885, 0.9908, 0.4938, 0.8949, 0.5193, 0.8949, 0.5284, 0.8944, 0.5284, 0.895, 0.5231, 0.9038, 0.4918, 0.9063, 0.4881, 0.9068, 0.485, 0.9076, 0.483, 0.9085, 0.4824, 0.9095, 0.4838, 0.9173, 0.4847, 0.9181, 0.4869, 0.9187, 0.4902, 0.919, 0.5334, 0.1579, 0.5334, 0.1667, 0.5571, 0.1667, 0.5571, 0.1579, 0.4666, 0.5921, 0.4666, 0.5833, 0.4429, 0.5833, 0.4429, 0.5921, 0.4208, 0.5921, 0.4208, 0.5833, 0.375, 0.5833, 0.375, 0.5921, 0.5334, 0.1734, 0.5334, 0.1667, 0.4666, 0.1667, 0.4666, 0.1734, 0.8133, 0.5921, 0.8133, 0.5833, 0.7917, 0.5833, 0.7917, 0.5921, 0.875, 0.5911, 0.875, 0.5753, 0.8726, 0.5753, 0.8726, 0.5911, 0.4214, 0.1747, 0.4214, 0.1589, 0.4037, 0.1589, 0.4037, 0.1747, 0.4214, 0.1589, 0.4214, 0.1747, 0.5786, 0.1747, 0.5786, 0.1589, 0.5786, 0.1589, 0.5786, 0.1747, 0.5963, 0.1747, 0.5963, 0.1589, 0.4037, 0.5911, 0.4037, 0.5753, 0.375, 0.5753, 0.375, 0.5911, 0.5963, 0.1589, 0.5963, 0.1747, 0.625, 0.1747, 0.625, 0.1589, 0.1537, 0.5753, 0.1537, 0.5911, 0.1714, 0.5911, 0.1714, 0.5753, 0.1714, 0.5753, 0.1714, 0.5911, 0.3286, 0.5911, 0.3286, 0.5753, 0.4214, 0.5911, 0.4214, 0.5753, 0.4037, 0.5753, 0.4037, 0.5911, 0.4902, 0.919, 0.494, 0.9189, 0.527, 0.9162, 0.5307, 0.9158, 0.5338, 0.915, 0.5339, 0.9149, 0.5342, 0.9149, 0.5359, 0.914, 0.5376, 0.9125, 0.5391, 0.9105, 0.5498, 0.8924, 0.5507, 0.8903, 0.5511, 0.8884, 0.5508, 0.887, 0.5532, 0.8847, 0.5544, 0.8812, 0.5544, 0.8808, 0.5558, 0.8826, 0.5585, 0.8849, 0.5617, 0.8867, 0.5654, 0.888, 0.5694, 0.8889, 0.5697, 0.8889, 0.6115, 0.9908, 0.3885, 0.9908, 0.125, 0.5753, 0.125, 0.5911, 0.1537, 0.5911, 0.1537, 0.5753, 0.4037, 0.1747, 0.4037, 0.1589, 0.375, 0.1589, 0.375, 0.1747, 0.375, 0.5911, 0.375, 0.5753, 0.3463, 0.5753, 0.3463, 0.5911, 0.4214, 0.5753, 0.4214, 0.5911, 0.5704, 0.5911, 0.5704, 0.5753, 0.3463, 0.5911, 0.3463, 0.5753, 0.3286, 0.5753, 0.3286, 0.5911, 0.5731, 0.5921, 0.5731, 0.5833, 0.5571, 0.5833, 0.5571, 0.5921, 0.4214, 0.1595, 0.4214, 0.1757, 0.5786, 0.1757, 0.5786, 0.1595, 0.4214, 0.1757, 0.4214, 0.1595, 0.4037, 0.1595, 0.4037, 0.1757, 0.5963, 0.5743, 0.5963, 0.5905, 0.625, 0.5905, 0.625, 0.5743, 0.5541, 0.399, 0.5528, 0.3941, 0.552, 0.3919, 0.5508, 0.3902, 0.5495, 0.3892, 0.5528, 0.3862, 0.554, 0.3826, 0.554, 0.3812, 0.5558, 0.3836, 0.5585, 0.3858, 0.5594, 0.3863, 0.5446, 0.8292, 0.5432, 0.8295, 0.5419, 0.8305, 0.6115, 0.7592, 0.5883, 0.8252, 0.5845, 0.8253, 0.5515, 0.8279, 0.5478, 0.8284, 0.5447, 0.8292, 0.5417, 0.8307, 0.5406, 0.8324, 0.5397, 0.8345, 0.5347, 0.8537, 0.5345, 0.8551, 0.5284, 0.8541, 0.5193, 0.8536, 0.5786, 0.1595, 0.5786, 0.1757, 0.5912, 0.1757, 0.5899, 0.1687, 0.5899, 0.1595, 0.1537, 0.5743, 0.1537, 0.5905, 0.1713, 0.5905, 0.1713, 0.5743, 0.625, 0.5743, 0.625, 0.5905, 0.6458, 0.5905, 0.6458, 0.5813, 0.6506, 0.5743, 0.125, 0.5743, 0.125, 0.5905, 0.1279, 0.5905, 0.1537, 0.5905, 0.1537, 0.5743, 0.4037, 0.1757, 0.4037, 0.1595, 0.377, 0.1595, 0.375, 0.1595, 0.375, 0.1757, 0.5786, 0.5743, 0.5786, 0.5905, 0.5963, 0.5905, 0.5963, 0.5743, 0.4373, 0.1615, 0.4373, 0.1785, 0.5786, 0.1785, 0.5786, 0.1615, 0.5786, 0.5905, 0.5786, 0.5743, 0.538, 0.5743, 0.4499, 0.5743, 0.4499, 0.5905, 0.538, 0.5905, 0.4795, 0.1614, 0.4795, 0.1711, 0.4781, 0.1784, 0.5344, 0.1784, 0.5617, 0.1784, 0.5617, 0.1614, 0.4847, 0.1614, 0.5963, 0.5716, 0.5963, 0.5886, 0.625, 0.5886, 0.625, 0.5716, 0.6079, 0.5716, 0.5287, 0.8944, 0.5284, 0.895, 0.5284, 0.8944, 0.525, 0.3493, 0.5288, 0.3558, 0.5285, 0.3557, 0.5193, 0.3552, 0.4037, 0.5886, 0.4037, 0.5716, 0.375, 0.5716, 0.375, 0.5886, 0.6537, 0.5716, 0.6537, 0.5886, 0.6567, 0.5886, 0.6567, 0.5716, 0.4214, 0.5886, 0.4214, 0.5716, 0.4037, 0.5716, 0.4037, 0.5886, 0.625, 0.5716, 0.625, 0.5886, 0.6537, 0.5886, 0.6537, 0.5716, 0.5786, 0.5716, 0.5786, 0.5886, 0.5963, 0.5886, 0.5963, 0.5716, 0.375, 0.5886, 0.375, 0.5716, 0.3463, 0.5716, 0.3463, 0.5771, 0.3478, 0.5789, 0.3478, 0.5886, 0.8271, 0.5921, 0.8271, 0.5833, 0.8133, 0.5833, 0.8133, 0.5921, 0.4214, 0.5716, 0.4214, 0.5886, 0.5786, 0.5886, 0.5786, 0.5716, 0.3463, 0.5771, 0.3463, 0.5716, 0.3431, 0.5716, 0.3885, 0.3999, 0.3938, 0.3999, 0.4006, 0.3995, 0.4474, 0.3959, 0.4541, 0.3953, 0.4603, 0.3943, 0.4655, 0.3932, 0.469, 0.3921, 0.4692, 0.3922, 0.4762, 0.3943, 0.4846, 0.3957, 0.4938, 0.3962, 0.5114, 0.3962, 0.6115, 0.4908, 0.3885, 0.4908, 0.2606, 0.5569, 0.2612, 0.5943, 0.2612, 0.5954, 0.24, 0.5954, 0.2404, 0.5782, 0.2408, 0.5569, 0.4078, 0.1717, 0.4078, 0.1574, 0.404, 0.1575, 0.3805, 0.1586, 0.375, 0.1592, 0.375, 0.1699, 0.3805, 0.1705, 0.404, 0.1717, 0.2612, 0.5954, 0.2616, 0.638, 0.2396, 0.638, 0.24, 0.5954, 0.4406, 0.1571, 0.4406, 0.1721, 0.5594, 0.1721, 0.5594, 0.1571, 0.3843, 0.8503, 0.3821, 0.8504, 0.3806, 0.8507, 0.3806, 0.7592, 0.3843, 0.7592, 0.3731, 0.5766, 0.373, 0.5833, 0.375, 0.5833, 0.375, 0.5766, 0.2659, 0.5833, 0.2661, 0.5766, 0.2355, 0.5766, 0.2357, 0.5833, 0.3885, 0.3833, 0.3849, 0.3838, 0.3843, 0.384, 0.3843, 0.3675, 0.3857, 0.3678, 0.3885, 0.3682, 0.2743, 0.75, 0.2739, 0.6973, 0.2739, 0.6931, 0.3658, 0.6931, 0.3658, 0.75, 0.1578, 0.5836, 0.1578, 0.5873, 0.1581, 0.5872, 0.1625, 0.5846, 0.1625, 0.5862, 0.1581, 0.5837, 0.5594, 0.1571, 0.5594, 0.1721, 0.5764, 0.1721, 0.5764, 0.1571, 0.5922, 0.1571, 0.5922, 0.1721, 0.6007, 0.1721, 0.5985, 0.1656, 0.5985, 0.1571, 0.4406, 0.1721, 0.4406, 0.1571, 0.4236, 0.1571, 0.4236, 0.1721, 0.4236, 0.1721, 0.4236, 0.1571, 0.4169, 0.1571, 0.4078, 0.1574, 0.4078, 0.1717, 0.4169, 0.1721, 0.3843, 0.384, 0.3806, 0.3848, 0.3806, 0.3667, 0.3843, 0.3675, 0.3885, 0.8667, 0.3911, 0.8671, 0.3977, 0.8678, 0.4446, 0.8713, 0.4513, 0.8717, 0.4577, 0.8717, 0.4587, 0.8716, 0.4587, 0.8766, 0.4585, 0.8766, 0.4521, 0.8767, 0.4454, 0.877, 0.3985, 0.8806, 0.3919, 0.8812, 0.3885, 0.8818, 0.5764, 0.1571, 0.5764, 0.1721, 0.5922, 0.1721, 0.5922, 0.1571, 0.125, 0.5801, 0.125, 0.5908, 0.1424, 0.5895, 0.1578, 0.5873, 0.1578, 0.5836, 0.1424, 0.5813, 0.2733, 0.6546, 0.273, 0.6138, 0.273, 0.612, 0.3658, 0.612, 0.3658, 0.6546, 0.2739, 0.6931, 0.2733, 0.6546, 0.3658, 0.6546, 0.3658, 0.6931, 0.3885, 0.8501, 0.3875, 0.8501, 0.3843, 0.8503, 0.3843, 0.7592, 0.3885, 0.7592, 0.2598, 0.5, 0.26, 0.5168, 0.2606, 0.5569, 0.2408, 0.5569, 0.2417, 0.5015, 0.2417, 0.5, 0.273, 0.612, 0.273, 0.638, 0.3658, 0.638, 0.3658, 0.612, 0.3843, 0.352, 0.3829, 0.3521, 0.3806, 0.3524, 0.3806, 0.2592, 0.3843, 0.2592, 0.2274, 0.5, 0.2277, 0.5374, 0.228, 0.5569, 0.1342, 0.5569, 0.1342, 0.5, 0.3885, 0.8982, 0.3946, 0.8982, 0.4014, 0.8978, 0.4482, 0.8943, 0.4549, 0.8936, 0.4611, 0.8927, 0.4663, 0.8915, 0.4687, 0.8908, 0.469, 0.8909, 0.4762, 0.8931, 0.4847, 0.8944, 0.4938, 0.8949, 0.3885, 0.9908, 0.228, 0.5569, 0.2286, 0.592, 0.2288, 0.5954, 0.1342, 0.5954, 0.1342, 0.5569, 0.2288, 0.5954, 0.2295, 0.638, 0.1342, 0.638, 0.1342, 0.5954, 0.3843, 0.8825, 0.3806, 0.8833, 0.3806, 0.8652, 0.3843, 0.866, 0.2408, 0.6931, 0.2404, 0.6718, 0.24, 0.6546, 0.2612, 0.6546, 0.2612, 0.6557, 0.2606, 0.6931, 0.24, 0.6546, 0.2396, 0.612, 0.2616, 0.612, 0.2612, 0.6546, 0.3885, 0.3682, 0.3919, 0.3687, 0.3985, 0.3694, 0.4454, 0.373, 0.4521, 0.3733, 0.4584, 0.3734, 0.4591, 0.3733, 0.4591, 0.3784, 0.4576, 0.3783, 0.4513, 0.3783, 0.4446, 0.3787, 0.3977, 0.3822, 0.3911, 0.3829, 0.3885, 0.3833, 0.1267, 0.5833, 0.1265, 0.5766, 0.125, 0.5766, 0.125, 0.5833, 0.2417, 0.75, 0.2417, 0.7485, 0.2408, 0.6931, 0.2606, 0.6931, 0.26, 0.7332, 0.2598, 0.75, 0.3885, 0.3518, 0.3883, 0.3518, 0.3843, 0.352, 0.3843, 0.2592, 0.3885, 0.2592, 0.3885, 0.8818, 0.3857, 0.8822, 0.3843, 0.8825, 0.3843, 0.866, 0.3849, 0.8662, 0.3885, 0.8667, 0.2357, 0.5833, 0.2357, 0.5921, 0.2659, 0.5921, 0.2659, 0.5833, 0.1267, 0.5921, 0.1267, 0.5833, 0.125, 0.5833, 0.125, 0.5921, 0.2396, 0.612, 0.2396, 0.638, 0.2616, 0.638, 0.2616, 0.612, 0.7188, 0.8193, 0.7188, 0.8518, 0.75, 0.8518, 0.75, 0.8193, 0.625, 0.8193, 0.625, 0.8518, 0.6562, 0.8518, 0.6562, 0.8193, 0.6562, 0.8193, 0.6562, 0.8518, 0.6875, 0.8518, 0.6875, 0.8193, 0.2188, 0.8193, 0.2188, 0.8518, 0.2206, 0.8518, 0.25, 0.8518, 0.25, 0.8193, 0.2206, 0.8193, 0.7812, 0.8193, 0.7812, 0.8518, 0.8125, 0.8518, 0.8125, 0.8193, 0.75, 0.8193, 0.75, 0.8518, 0.7812, 0.8518, 0.7812, 0.8193, 0.5594, 0.8637, 0.5585, 0.8642, 0.5558, 0.8664, 0.5544, 0.8683, 0.5544, 0.8674, 0.5532, 0.8638, 0.5498, 0.8606, 0.5508, 0.8598, 0.552, 0.8581, 0.5528, 0.8559, 0.5541, 0.851, 0.8438, 0.8193, 0.8438, 0.8518, 0.8666, 0.8518, 0.875, 0.8518, 0.875, 0.8193, 0.8666, 0.8193, 0.4688, 0.8193, 0.4688, 0.8518, 0.5, 0.8518, 0.5, 0.8193, 0.1562, 0.8193, 0.1562, 0.8518, 0.1875, 0.8518, 0.1875, 0.8193, 0.5, 0.8193, 0.5, 0.8518, 0.5312, 0.8518, 0.5312, 0.8193, 0.7137, 0.5833, 0.7166, 0.5766, 0.7083, 0.5766, 0.7083, 0.5833, 0.875, 0.8193, 0.875, 0.8518, 0.9062, 0.8518, 0.9062, 0.8193, 0.4062, 0.8193, 0.4062, 0.8518, 0.4375, 0.8518, 0.4375, 0.8193, 0.9062, 0.8193, 0.9062, 0.8518, 0.9353, 0.8518, 0.9294, 0.8378, 0.9294, 0.8193, 0.5938, 0.8193, 0.5938, 0.8518, 0.625, 0.8518, 0.625, 0.8193, 0.09375, 0.8193, 0.09375, 0.8518, 0.125, 0.8518, 0.125, 0.8193, 0.1875, 0.8193, 0.1875, 0.8518, 0.2188, 0.8518, 0.2188, 0.8193, 0.5697, 0.3611, 0.5694, 0.3611, 0.5654, 0.362, 0.5617, 0.3633, 0.5585, 0.3651, 0.5558, 0.3674, 0.554, 0.3697, 0.554, 0.3688, 0.5528, 0.3652, 0.5506, 0.3632, 0.5507, 0.3631, 0.5511, 0.3616, 0.5507, 0.3597, 0.5498, 0.3576, 0.5391, 0.3395, 0.5376, 0.3375, 0.5369, 0.3369, 0.6115, 0.2592, 0.7893, 0.5833, 0.7893, 0.5921, 0.7917, 0.5921, 0.7917, 0.5833, 0.5625, 0.8193, 0.5625, 0.8518, 0.5938, 0.8518, 0.5938, 0.8193, 0.375, 0.8193, 0.375, 0.8518, 0.4062, 0.8518, 0.4062, 0.8193, 0.3125, 0.8193, 0.3125, 0.8518, 0.3438, 0.8518, 0.3438, 0.8193, 0.8125, 0.8193, 0.8125, 0.8518, 0.8438, 0.8518, 0.8438, 0.8193, 0.25, 0.8193, 0.25, 0.8518, 0.2812, 0.8518, 0.2813, 0.8193, 0.6875, 0.8193, 0.6875, 0.8518, 0.7188, 0.8518, 0.7188, 0.8193, 0.4375, 0.8193, 0.4375, 0.8518, 0.4688, 0.8518, 0.4688, 0.8193, 0.09375, 0.8518, 0.09375, 0.8193, 0.07056, 0.8193, 0.07056, 0.8378, 0.06471, 0.8518, 0.2813, 0.8193, 0.2812, 0.8518, 0.3125, 0.8518, 0.3125, 0.8193, 0.5312, 0.8193, 0.5312, 0.8518, 0.5625, 0.8518, 0.5625, 0.8193, 0.125, 0.8193, 0.125, 0.8518, 0.1562, 0.8518, 0.1562, 0.8193, 0.3438, 0.8193, 0.3438, 0.8518, 0.375, 0.8518, 0.375, 0.8193])
me_cube.use_remesh_preserve_volume = False
me_cube.use_remesh_preserve_attributes = False
me_cube.use_mirror_vertex_groups = False
me_cube.update()

# ---- objects
ob_mur = bpy.data.objects.new('Mur', me_cube)

# ---- transforms, parenting, visibility, modifiers, constraints
ob_mur.location = (0.0, 2.627, 5.155)
ob_mur.scale = (1.245, 1.245, 1.245)
ob_mur.lock_rotations_4d = False
ob_mur.empty_display_type = 'ARROWS'
ob_mur.lineart.crease_threshold = 0.0
_m = ob_mur.modifiers.new('Auto Smooth', 'NODES')
_m.node_group = ng_auto_smooth
_gi = [s.identifier for s in ng_auto_smooth.interface.items_tree if s.item_type == 'SOCKET' and s.in_out == 'INPUT']
_m[_gi[1]] = 0.5236  # Angle

# ---- collection membership
col_collection.objects.link(ob_mur)

# ---- scene / render settings (as saved in the file)
scene.frame_start = 1; scene.frame_end = 250; scene.frame_set(1)
scene.render.engine = 'BLENDER_EEVEE_NEXT'
scene.cycles.use_denoising = False
scene.cycles.samples = 128
scene.cycles.sampling_pattern = 'TABULATED_SOBOL'
scene.cycles.use_adaptive_sampling = False
scene.cycles.use_light_tree = False
scene.eevee.use_raytracing = True
scene.view_settings.view_transform = 'Filmic'
bpy.context.view_layer.update()

# ---- added for rendering (the .blend has no active camera and no usable light): camera, sun
cam_auto = bpy.data.cameras.new('AutoCamera')
cam_auto.lens = 50.0
cam_auto.sensor_width = 36.0
cam_auto.clip_end = 1000.0
ob_auto_camera = bpy.data.objects.new('AutoCamera', cam_auto)
scene.collection.objects.link(ob_auto_camera)
ob_auto_camera.location = (16.7675, -17.4944, 18.569)
ob_auto_camera.rotation_euler = (1.09748, -7.21219e-08, 0.694738)
scene.camera = ob_auto_camera
light_auto_sun = bpy.data.lights.new('AutoSun', 'SUN')
light_auto_sun.energy = 3.0
light_auto_sun.angle = 0.0523599
ob_auto_sun = bpy.data.objects.new('AutoSun', light_auto_sun)
scene.collection.objects.link(ob_auto_sun)
ob_auto_sun.rotation_euler = (0.872665, 0.174533, 0.523599)
bpy.context.view_layer.update()
